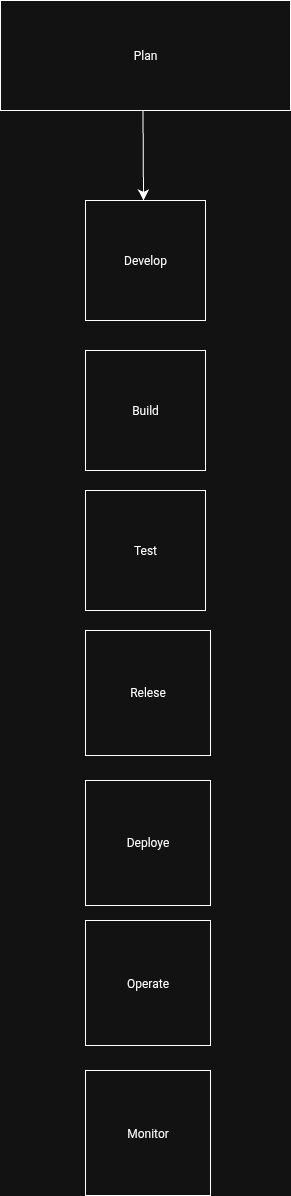

The diagram above was exported from draw.io. Its source (the exported page's mxGraphModel, read from the mxfile embedded in the PNG):
<mxGraphModel dx="264" dy="946" grid="1" gridSize="10" guides="1" tooltips="1" connect="1" arrows="1" fold="1" page="1" pageScale="1" pageWidth="827" pageHeight="1169" math="0" shadow="0">
  <root>
    <mxCell id="0" />
    <mxCell id="1" parent="0" />
    <mxCell id="pBwZ4aRYxqcVqcJgPFQc-1" value="Plan" style="rounded=0;whiteSpace=wrap;html=1;" parent="1" vertex="1">
      <mxGeometry x="200" y="140" width="290" height="110" as="geometry" />
    </mxCell>
    <mxCell id="kQtCiZRMm0FeMtjf1p-0-1" value="Develop" style="whiteSpace=wrap;html=1;aspect=fixed;" vertex="1" parent="1">
      <mxGeometry x="285" y="340" width="120" height="120" as="geometry" />
    </mxCell>
    <mxCell id="kQtCiZRMm0FeMtjf1p-0-5" value="" style="endArrow=classic;html=1;rounded=0;fontSize=12;startSize=8;endSize=8;curved=1;exitX=0.5;exitY=1;exitDx=0;exitDy=0;" edge="1" parent="1">
      <mxGeometry width="50" height="50" relative="1" as="geometry">
        <mxPoint x="342.5" y="250" as="sourcePoint" />
        <mxPoint x="343" y="340" as="targetPoint" />
      </mxGeometry>
    </mxCell>
    <mxCell id="u4gw0Uz4xMf1eKddAjtf-1" value="Build" style="whiteSpace=wrap;html=1;aspect=fixed;" vertex="1" parent="1">
      <mxGeometry x="285" y="490" width="120" height="120" as="geometry" />
    </mxCell>
    <mxCell id="bxqt_bOQSj0VFzEQHyPa-1" value="Test" style="whiteSpace=wrap;html=1;aspect=fixed;" vertex="1" parent="1">
      <mxGeometry x="285" y="630" width="120" height="120" as="geometry" />
    </mxCell>
    <mxCell id="bxqt_bOQSj0VFzEQHyPa-2" value="Relese" style="whiteSpace=wrap;html=1;aspect=fixed;" vertex="1" parent="1">
      <mxGeometry x="285" y="770" width="125" height="125" as="geometry" />
    </mxCell>
    <mxCell id="bxqt_bOQSj0VFzEQHyPa-3" style="edgeStyle=none;curved=1;rounded=0;orthogonalLoop=1;jettySize=auto;html=1;entryX=1;entryY=0.5;entryDx=0;entryDy=0;fontSize=12;startSize=8;endSize=8;" edge="1" parent="1" source="bxqt_bOQSj0VFzEQHyPa-2" target="bxqt_bOQSj0VFzEQHyPa-2">
      <mxGeometry relative="1" as="geometry" />
    </mxCell>
    <mxCell id="bxqt_bOQSj0VFzEQHyPa-4" value="Deploye" style="whiteSpace=wrap;html=1;aspect=fixed;" vertex="1" parent="1">
      <mxGeometry x="285" y="920" width="125" height="125" as="geometry" />
    </mxCell>
    <mxCell id="bxqt_bOQSj0VFzEQHyPa-7" value="Operate" style="whiteSpace=wrap;html=1;aspect=fixed;" vertex="1" parent="1">
      <mxGeometry x="285" y="1060" width="125" height="125" as="geometry" />
    </mxCell>
    <mxCell id="bxqt_bOQSj0VFzEQHyPa-8" value="Monitor" style="whiteSpace=wrap;html=1;aspect=fixed;" vertex="1" parent="1">
      <mxGeometry x="285" y="1210" width="125" height="125" as="geometry" />
    </mxCell>
  </root>
</mxGraphModel>